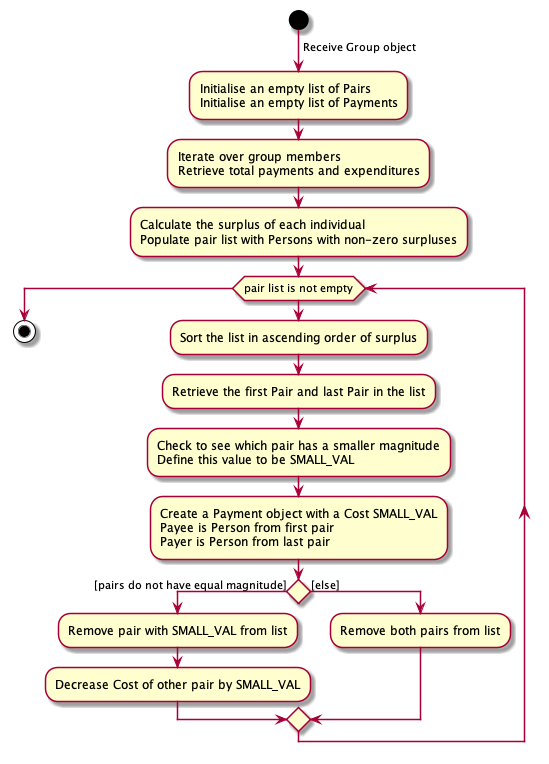

The diagram above was rendered by PlantUML. Its source (embedded in the PNG):
@startuml
start
-> Receive Group object;
:Initialise an empty list of Pairs
Initialise an empty list of Payments;

:Iterate over group members
Retrieve total payments and expenditures;

:Calculate the surplus of each individual
Populate pair list with Persons with non-zero surpluses;

while (pair list is not empty)
:Sort the list in ascending order of surplus;
:Retrieve the first Pair and last Pair in the list;
:Check to see which pair has a smaller magnitude
Define this value to be SMALL_VAL;
:Create a Payment object with a Cost SMALL_VAL
Payee is Person from first pair
Payer is Person from last pair;
    if () then ([pairs do not have equal magnitude])
    :Remove pair with SMALL_VAL from list;
    :Decrease Cost of other pair by SMALL_VAL;
    else ([else])
    :Remove both pairs from list;
    endif
endwhile
stop
@enduml